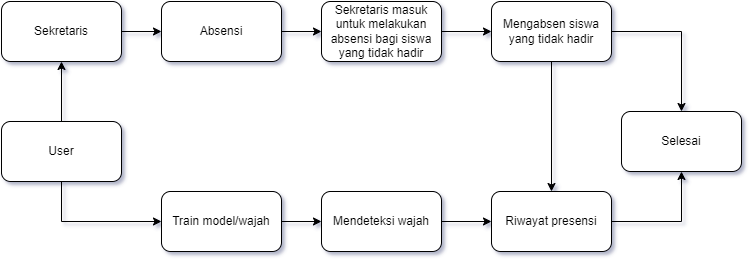

The diagram above was exported from draw.io. Its source (the exported page's mxGraphModel, read from the mxfile embedded in the PNG):
<mxGraphModel dx="978" dy="598" grid="1" gridSize="10" guides="1" tooltips="1" connect="1" arrows="1" fold="1" page="1" pageScale="1" pageWidth="827" pageHeight="1169" math="0" shadow="0">
  <root>
    <mxCell id="0" />
    <mxCell id="1" parent="0" />
    <mxCell id="_eeT-Ia9aHmmRNn4V2dp-2" value="" style="edgeStyle=orthogonalEdgeStyle;rounded=0;orthogonalLoop=1;jettySize=auto;html=1;" parent="1" source="ZRRWpvvnsxJGegvw8pxf-1" target="_eeT-Ia9aHmmRNn4V2dp-1" edge="1">
      <mxGeometry relative="1" as="geometry" />
    </mxCell>
    <mxCell id="MB6IHlktU-bmJSkL_pvF-9" style="edgeStyle=orthogonalEdgeStyle;rounded=0;orthogonalLoop=1;jettySize=auto;html=1;exitX=0.5;exitY=1;exitDx=0;exitDy=0;entryX=0;entryY=0.5;entryDx=0;entryDy=0;" edge="1" parent="1" source="ZRRWpvvnsxJGegvw8pxf-1" target="ZRRWpvvnsxJGegvw8pxf-2">
      <mxGeometry relative="1" as="geometry" />
    </mxCell>
    <mxCell id="ZRRWpvvnsxJGegvw8pxf-1" value="User" style="rounded=1;whiteSpace=wrap;html=1;" parent="1" vertex="1">
      <mxGeometry x="80" y="150" width="120" height="60" as="geometry" />
    </mxCell>
    <mxCell id="ZRRWpvvnsxJGegvw8pxf-5" value="" style="edgeStyle=orthogonalEdgeStyle;rounded=0;orthogonalLoop=1;jettySize=auto;html=1;" parent="1" source="ZRRWpvvnsxJGegvw8pxf-2" target="ZRRWpvvnsxJGegvw8pxf-4" edge="1">
      <mxGeometry relative="1" as="geometry" />
    </mxCell>
    <mxCell id="ZRRWpvvnsxJGegvw8pxf-2" value="Train model/wajah" style="whiteSpace=wrap;html=1;rounded=1;" parent="1" vertex="1">
      <mxGeometry x="240" y="220" width="120" height="60" as="geometry" />
    </mxCell>
    <mxCell id="ZRRWpvvnsxJGegvw8pxf-7" value="" style="edgeStyle=orthogonalEdgeStyle;rounded=0;orthogonalLoop=1;jettySize=auto;html=1;" parent="1" source="ZRRWpvvnsxJGegvw8pxf-4" target="ZRRWpvvnsxJGegvw8pxf-6" edge="1">
      <mxGeometry relative="1" as="geometry" />
    </mxCell>
    <mxCell id="ZRRWpvvnsxJGegvw8pxf-4" value="Mendeteksi wajah" style="whiteSpace=wrap;html=1;rounded=1;" parent="1" vertex="1">
      <mxGeometry x="400" y="220" width="120" height="60" as="geometry" />
    </mxCell>
    <mxCell id="ZRRWpvvnsxJGegvw8pxf-9" value="" style="edgeStyle=orthogonalEdgeStyle;rounded=0;orthogonalLoop=1;jettySize=auto;html=1;" parent="1" source="ZRRWpvvnsxJGegvw8pxf-6" target="ZRRWpvvnsxJGegvw8pxf-8" edge="1">
      <mxGeometry relative="1" as="geometry" />
    </mxCell>
    <mxCell id="ZRRWpvvnsxJGegvw8pxf-6" value="Riwayat presensi" style="whiteSpace=wrap;html=1;rounded=1;" parent="1" vertex="1">
      <mxGeometry x="570" y="220" width="120" height="60" as="geometry" />
    </mxCell>
    <mxCell id="ZRRWpvvnsxJGegvw8pxf-8" value="Selesai" style="whiteSpace=wrap;html=1;rounded=1;" parent="1" vertex="1">
      <mxGeometry x="700" y="140" width="120" height="60" as="geometry" />
    </mxCell>
    <mxCell id="MB6IHlktU-bmJSkL_pvF-7" value="" style="edgeStyle=orthogonalEdgeStyle;rounded=0;orthogonalLoop=1;jettySize=auto;html=1;" edge="1" parent="1" source="_eeT-Ia9aHmmRNn4V2dp-1" target="MB6IHlktU-bmJSkL_pvF-6">
      <mxGeometry relative="1" as="geometry" />
    </mxCell>
    <mxCell id="_eeT-Ia9aHmmRNn4V2dp-1" value="Sekretaris" style="rounded=1;whiteSpace=wrap;html=1;" parent="1" vertex="1">
      <mxGeometry x="80" y="30" width="120" height="60" as="geometry" />
    </mxCell>
    <mxCell id="_eeT-Ia9aHmmRNn4V2dp-6" value="" style="edgeStyle=orthogonalEdgeStyle;rounded=0;orthogonalLoop=1;jettySize=auto;html=1;" parent="1" source="_eeT-Ia9aHmmRNn4V2dp-3" target="_eeT-Ia9aHmmRNn4V2dp-5" edge="1">
      <mxGeometry relative="1" as="geometry" />
    </mxCell>
    <mxCell id="_eeT-Ia9aHmmRNn4V2dp-3" value="Sekretaris masuk untuk melakukan absensi bagi siswa yang tidak hadir" style="whiteSpace=wrap;html=1;rounded=1;align=center;" parent="1" vertex="1">
      <mxGeometry x="400" y="30" width="120" height="60" as="geometry" />
    </mxCell>
    <mxCell id="_eeT-Ia9aHmmRNn4V2dp-9" style="edgeStyle=orthogonalEdgeStyle;rounded=0;orthogonalLoop=1;jettySize=auto;html=1;exitX=0.5;exitY=1;exitDx=0;exitDy=0;entryX=0.5;entryY=0;entryDx=0;entryDy=0;" parent="1" source="_eeT-Ia9aHmmRNn4V2dp-5" target="ZRRWpvvnsxJGegvw8pxf-6" edge="1">
      <mxGeometry relative="1" as="geometry" />
    </mxCell>
    <mxCell id="_eeT-Ia9aHmmRNn4V2dp-10" style="edgeStyle=orthogonalEdgeStyle;rounded=0;orthogonalLoop=1;jettySize=auto;html=1;exitX=1;exitY=0.5;exitDx=0;exitDy=0;entryX=0.5;entryY=0;entryDx=0;entryDy=0;" parent="1" source="_eeT-Ia9aHmmRNn4V2dp-5" target="ZRRWpvvnsxJGegvw8pxf-8" edge="1">
      <mxGeometry relative="1" as="geometry" />
    </mxCell>
    <mxCell id="_eeT-Ia9aHmmRNn4V2dp-5" value="Mengabsen siswa yang tidak hadir" style="whiteSpace=wrap;html=1;rounded=1;" parent="1" vertex="1">
      <mxGeometry x="570" y="30" width="120" height="60" as="geometry" />
    </mxCell>
    <mxCell id="MB6IHlktU-bmJSkL_pvF-8" style="edgeStyle=orthogonalEdgeStyle;rounded=0;orthogonalLoop=1;jettySize=auto;html=1;exitX=1;exitY=0.5;exitDx=0;exitDy=0;entryX=0;entryY=0.5;entryDx=0;entryDy=0;" edge="1" parent="1" source="MB6IHlktU-bmJSkL_pvF-6" target="_eeT-Ia9aHmmRNn4V2dp-3">
      <mxGeometry relative="1" as="geometry" />
    </mxCell>
    <mxCell id="MB6IHlktU-bmJSkL_pvF-6" value="Absensi" style="whiteSpace=wrap;html=1;rounded=1;" vertex="1" parent="1">
      <mxGeometry x="240" y="30" width="120" height="60" as="geometry" />
    </mxCell>
  </root>
</mxGraphModel>